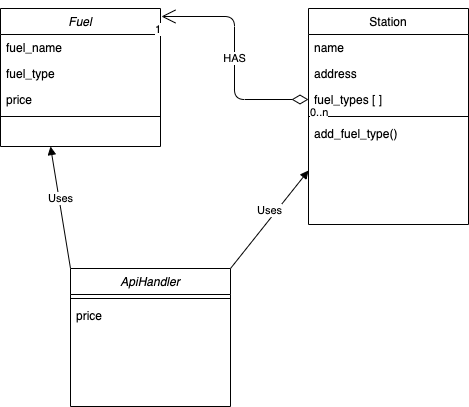

The diagram above was exported from draw.io. Its source (the exported page's mxGraphModel, read from the mxfile embedded in the PNG):
<mxGraphModel dx="1186" dy="764" grid="1" gridSize="10" guides="1" tooltips="1" connect="1" arrows="1" fold="1" page="1" pageScale="1" pageWidth="827" pageHeight="1169" math="0" shadow="0">
  <root>
    <mxCell id="WIyWlLk6GJQsqaUBKTNV-0" />
    <mxCell id="WIyWlLk6GJQsqaUBKTNV-1" parent="WIyWlLk6GJQsqaUBKTNV-0" />
    <mxCell id="zkfFHV4jXpPFQw0GAbJ--17" value="Station" style="swimlane;fontStyle=0;align=center;verticalAlign=top;childLayout=stackLayout;horizontal=1;startSize=26;horizontalStack=0;resizeParent=1;resizeLast=0;collapsible=1;marginBottom=0;rounded=0;shadow=0;strokeWidth=1;" parent="WIyWlLk6GJQsqaUBKTNV-1" vertex="1">
      <mxGeometry x="508" y="120" width="160" height="216" as="geometry">
        <mxRectangle x="550" y="140" width="160" height="26" as="alternateBounds" />
      </mxGeometry>
    </mxCell>
    <mxCell id="zkfFHV4jXpPFQw0GAbJ--18" value="name" style="text;align=left;verticalAlign=top;spacingLeft=4;spacingRight=4;overflow=hidden;rotatable=0;points=[[0,0.5],[1,0.5]];portConstraint=eastwest;" parent="zkfFHV4jXpPFQw0GAbJ--17" vertex="1">
      <mxGeometry y="26" width="160" height="26" as="geometry" />
    </mxCell>
    <mxCell id="zkfFHV4jXpPFQw0GAbJ--19" value="address" style="text;align=left;verticalAlign=top;spacingLeft=4;spacingRight=4;overflow=hidden;rotatable=0;points=[[0,0.5],[1,0.5]];portConstraint=eastwest;rounded=0;shadow=0;html=0;" parent="zkfFHV4jXpPFQw0GAbJ--17" vertex="1">
      <mxGeometry y="52" width="160" height="26" as="geometry" />
    </mxCell>
    <mxCell id="zkfFHV4jXpPFQw0GAbJ--20" value="fuel_types [ ]" style="text;align=left;verticalAlign=top;spacingLeft=4;spacingRight=4;overflow=hidden;rotatable=0;points=[[0,0.5],[1,0.5]];portConstraint=eastwest;rounded=0;shadow=0;html=0;" parent="zkfFHV4jXpPFQw0GAbJ--17" vertex="1">
      <mxGeometry y="78" width="160" height="26" as="geometry" />
    </mxCell>
    <mxCell id="zkfFHV4jXpPFQw0GAbJ--23" value="" style="line;html=1;strokeWidth=1;align=left;verticalAlign=middle;spacingTop=-1;spacingLeft=3;spacingRight=3;rotatable=0;labelPosition=right;points=[];portConstraint=eastwest;" parent="zkfFHV4jXpPFQw0GAbJ--17" vertex="1">
      <mxGeometry y="104" width="160" height="8" as="geometry" />
    </mxCell>
    <mxCell id="zkfFHV4jXpPFQw0GAbJ--24" value="add_fuel_type()" style="text;align=left;verticalAlign=top;spacingLeft=4;spacingRight=4;overflow=hidden;rotatable=0;points=[[0,0.5],[1,0.5]];portConstraint=eastwest;" parent="zkfFHV4jXpPFQw0GAbJ--17" vertex="1">
      <mxGeometry y="112" width="160" height="26" as="geometry" />
    </mxCell>
    <mxCell id="zkfFHV4jXpPFQw0GAbJ--0" value="Fuel" style="swimlane;fontStyle=2;align=center;verticalAlign=top;childLayout=stackLayout;horizontal=1;startSize=26;horizontalStack=0;resizeParent=1;resizeLast=0;collapsible=1;marginBottom=0;rounded=0;shadow=0;strokeWidth=1;" parent="WIyWlLk6GJQsqaUBKTNV-1" vertex="1">
      <mxGeometry x="200" y="120" width="160" height="138" as="geometry">
        <mxRectangle x="230" y="140" width="160" height="26" as="alternateBounds" />
      </mxGeometry>
    </mxCell>
    <mxCell id="zkfFHV4jXpPFQw0GAbJ--1" value="fuel_name" style="text;align=left;verticalAlign=top;spacingLeft=4;spacingRight=4;overflow=hidden;rotatable=0;points=[[0,0.5],[1,0.5]];portConstraint=eastwest;" parent="zkfFHV4jXpPFQw0GAbJ--0" vertex="1">
      <mxGeometry y="26" width="160" height="26" as="geometry" />
    </mxCell>
    <mxCell id="zkfFHV4jXpPFQw0GAbJ--2" value="fuel_type" style="text;align=left;verticalAlign=top;spacingLeft=4;spacingRight=4;overflow=hidden;rotatable=0;points=[[0,0.5],[1,0.5]];portConstraint=eastwest;rounded=0;shadow=0;html=0;" parent="zkfFHV4jXpPFQw0GAbJ--0" vertex="1">
      <mxGeometry y="52" width="160" height="26" as="geometry" />
    </mxCell>
    <mxCell id="zkfFHV4jXpPFQw0GAbJ--3" value="price" style="text;align=left;verticalAlign=top;spacingLeft=4;spacingRight=4;overflow=hidden;rotatable=0;points=[[0,0.5],[1,0.5]];portConstraint=eastwest;rounded=0;shadow=0;html=0;" parent="zkfFHV4jXpPFQw0GAbJ--0" vertex="1">
      <mxGeometry y="78" width="160" height="26" as="geometry" />
    </mxCell>
    <mxCell id="zkfFHV4jXpPFQw0GAbJ--4" value="" style="line;html=1;strokeWidth=1;align=left;verticalAlign=middle;spacingTop=-1;spacingLeft=3;spacingRight=3;rotatable=0;labelPosition=right;points=[];portConstraint=eastwest;" parent="zkfFHV4jXpPFQw0GAbJ--0" vertex="1">
      <mxGeometry y="104" width="160" height="8" as="geometry" />
    </mxCell>
    <mxCell id="diUVNka88dXZzjrzjBdG-6" value="HAS" style="endArrow=open;html=1;endSize=12;startArrow=diamondThin;startSize=14;startFill=0;edgeStyle=orthogonalEdgeStyle;exitX=0;exitY=0.5;exitDx=0;exitDy=0;entryX=1.006;entryY=0.058;entryDx=0;entryDy=0;entryPerimeter=0;" edge="1" parent="WIyWlLk6GJQsqaUBKTNV-1" source="zkfFHV4jXpPFQw0GAbJ--20" target="zkfFHV4jXpPFQw0GAbJ--0">
      <mxGeometry relative="1" as="geometry">
        <mxPoint x="330" y="390" as="sourcePoint" />
        <mxPoint x="490" y="390" as="targetPoint" />
      </mxGeometry>
    </mxCell>
    <mxCell id="diUVNka88dXZzjrzjBdG-7" value="0..n" style="edgeLabel;resizable=0;html=1;align=left;verticalAlign=top;" connectable="0" vertex="1" parent="diUVNka88dXZzjrzjBdG-6">
      <mxGeometry x="-1" relative="1" as="geometry" />
    </mxCell>
    <mxCell id="diUVNka88dXZzjrzjBdG-8" value="1" style="edgeLabel;resizable=0;html=1;align=right;verticalAlign=top;" connectable="0" vertex="1" parent="diUVNka88dXZzjrzjBdG-6">
      <mxGeometry x="1" relative="1" as="geometry" />
    </mxCell>
    <mxCell id="diUVNka88dXZzjrzjBdG-9" value="Uses" style="html=1;verticalAlign=bottom;endArrow=block;exitX=0;exitY=0;exitDx=0;exitDy=0;" edge="1" parent="WIyWlLk6GJQsqaUBKTNV-1" source="diUVNka88dXZzjrzjBdG-0">
      <mxGeometry width="80" relative="1" as="geometry">
        <mxPoint x="370" y="390" as="sourcePoint" />
        <mxPoint x="250" y="258" as="targetPoint" />
      </mxGeometry>
    </mxCell>
    <mxCell id="diUVNka88dXZzjrzjBdG-10" value="Uses" style="html=1;verticalAlign=bottom;endArrow=block;exitX=1;exitY=0;exitDx=0;exitDy=0;entryX=0;entryY=0.75;entryDx=0;entryDy=0;" edge="1" parent="WIyWlLk6GJQsqaUBKTNV-1" source="diUVNka88dXZzjrzjBdG-0" target="zkfFHV4jXpPFQw0GAbJ--17">
      <mxGeometry width="80" relative="1" as="geometry">
        <mxPoint x="360" y="360" as="sourcePoint" />
        <mxPoint x="330" y="268" as="targetPoint" />
      </mxGeometry>
    </mxCell>
    <mxCell id="diUVNka88dXZzjrzjBdG-0" value="ApiHandler" style="swimlane;fontStyle=2;align=center;verticalAlign=top;childLayout=stackLayout;horizontal=1;startSize=26;horizontalStack=0;resizeParent=1;resizeLast=0;collapsible=1;marginBottom=0;rounded=0;shadow=0;strokeWidth=1;" vertex="1" parent="WIyWlLk6GJQsqaUBKTNV-1">
      <mxGeometry x="270" y="380" width="160" height="138" as="geometry">
        <mxRectangle x="230" y="140" width="160" height="26" as="alternateBounds" />
      </mxGeometry>
    </mxCell>
    <mxCell id="diUVNka88dXZzjrzjBdG-4" value="" style="line;html=1;strokeWidth=1;align=left;verticalAlign=middle;spacingTop=-1;spacingLeft=3;spacingRight=3;rotatable=0;labelPosition=right;points=[];portConstraint=eastwest;" vertex="1" parent="diUVNka88dXZzjrzjBdG-0">
      <mxGeometry y="26" width="160" height="8" as="geometry" />
    </mxCell>
    <mxCell id="diUVNka88dXZzjrzjBdG-3" value="price" style="text;align=left;verticalAlign=top;spacingLeft=4;spacingRight=4;overflow=hidden;rotatable=0;points=[[0,0.5],[1,0.5]];portConstraint=eastwest;rounded=0;shadow=0;html=0;" vertex="1" parent="diUVNka88dXZzjrzjBdG-0">
      <mxGeometry y="34" width="160" height="26" as="geometry" />
    </mxCell>
  </root>
</mxGraphModel>